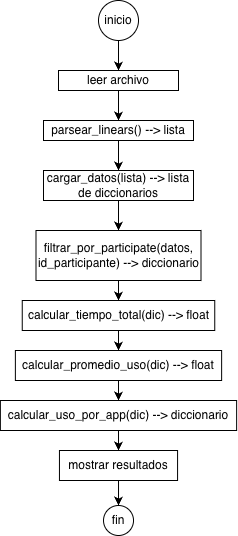

The diagram above was exported from draw.io. Its source (the exported page's mxGraphModel, read from the mxfile embedded in the PNG):
<mxGraphModel dx="964" dy="614" grid="1" gridSize="10" guides="1" tooltips="1" connect="1" arrows="1" fold="1" page="1" pageScale="1" pageWidth="850" pageHeight="1100" math="0" shadow="0">
  <root>
    <mxCell id="0" />
    <mxCell id="1" parent="0" />
    <mxCell id="T7K-hnulcbKG386aRMNM-1" parent="1" style="ellipse;whiteSpace=wrap;html=1;aspect=fixed;" value="inicio" vertex="1">
      <mxGeometry height="40" width="40" x="420" y="30" as="geometry" />
    </mxCell>
    <mxCell id="T7K-hnulcbKG386aRMNM-3" parent="1" style="rounded=0;whiteSpace=wrap;html=1;" value="leer archivo" vertex="1">
      <mxGeometry height="20" width="120" x="380" y="100" as="geometry" />
    </mxCell>
    <mxCell id="T7K-hnulcbKG386aRMNM-4" parent="1" style="rounded=0;whiteSpace=wrap;html=1;" value="parsear_linears() --&amp;gt; lista" vertex="1">
      <mxGeometry height="20" width="150" x="365" y="150" as="geometry" />
    </mxCell>
    <mxCell id="T7K-hnulcbKG386aRMNM-5" parent="1" style="rounded=0;whiteSpace=wrap;html=1;" value="cargar_datos(lista) --&amp;gt; lista de diccionarios" vertex="1">
      <mxGeometry height="30" width="150" x="365" y="200" as="geometry" />
    </mxCell>
    <mxCell id="T7K-hnulcbKG386aRMNM-6" parent="1" style="rounded=0;whiteSpace=wrap;html=1;" value="filtrar_por_participate(datos, id_participante) --&amp;gt; diccionario" vertex="1">
      <mxGeometry height="50" width="165" x="357.5" y="260" as="geometry" />
    </mxCell>
    <mxCell id="T7K-hnulcbKG386aRMNM-7" parent="1" style="rounded=0;whiteSpace=wrap;html=1;" value="calcular_tiempo_total(dic) --&amp;gt; float" vertex="1">
      <mxGeometry height="30" width="192.5" x="343.75" y="330" as="geometry" />
    </mxCell>
    <mxCell id="T7K-hnulcbKG386aRMNM-8" parent="1" style="rounded=0;whiteSpace=wrap;html=1;" value="calcular_promedio_uso(dic) --&amp;gt; float" vertex="1">
      <mxGeometry height="30" width="206.25" x="336.88" y="380" as="geometry" />
    </mxCell>
    <mxCell id="T7K-hnulcbKG386aRMNM-9" parent="1" style="rounded=0;whiteSpace=wrap;html=1;" value="calcular_uso_por_app(dic) --&amp;gt; diccionario" vertex="1">
      <mxGeometry height="30" width="236.25" x="321.88" y="430" as="geometry" />
    </mxCell>
    <mxCell id="T7K-hnulcbKG386aRMNM-10" parent="1" style="rounded=0;whiteSpace=wrap;html=1;" value="mostrar resultados" vertex="1">
      <mxGeometry height="30" width="118.12" x="380.95" y="480" as="geometry" />
    </mxCell>
    <mxCell id="T7K-hnulcbKG386aRMNM-11" parent="1" style="ellipse;whiteSpace=wrap;html=1;aspect=fixed;" value="fin" vertex="1">
      <mxGeometry height="30" width="30" x="425.01" y="535" as="geometry" />
    </mxCell>
    <mxCell id="T7K-hnulcbKG386aRMNM-12" edge="1" parent="1" source="T7K-hnulcbKG386aRMNM-1" style="endArrow=classic;html=1;rounded=0;exitX=0.5;exitY=1;exitDx=0;exitDy=0;entryX=0.5;entryY=0;entryDx=0;entryDy=0;" target="T7K-hnulcbKG386aRMNM-3" value="">
      <mxGeometry height="50" relative="1" width="50" as="geometry">
        <mxPoint x="420" y="200" as="sourcePoint" />
        <mxPoint x="470" y="150" as="targetPoint" />
      </mxGeometry>
    </mxCell>
    <mxCell id="T7K-hnulcbKG386aRMNM-13" edge="1" parent="1" source="T7K-hnulcbKG386aRMNM-3" style="endArrow=classic;html=1;rounded=0;exitX=0.5;exitY=1;exitDx=0;exitDy=0;entryX=0.5;entryY=0;entryDx=0;entryDy=0;" target="T7K-hnulcbKG386aRMNM-4" value="">
      <mxGeometry height="50" relative="1" width="50" as="geometry">
        <mxPoint x="480" y="90" as="sourcePoint" />
        <mxPoint x="480" y="120" as="targetPoint" />
      </mxGeometry>
    </mxCell>
    <mxCell id="T7K-hnulcbKG386aRMNM-14" edge="1" parent="1" source="T7K-hnulcbKG386aRMNM-4" style="endArrow=classic;html=1;rounded=0;exitX=0.5;exitY=1;exitDx=0;exitDy=0;entryX=0.5;entryY=0;entryDx=0;entryDy=0;" target="T7K-hnulcbKG386aRMNM-5" value="">
      <mxGeometry height="50" relative="1" width="50" as="geometry">
        <mxPoint x="510" y="160" as="sourcePoint" />
        <mxPoint x="510" y="190" as="targetPoint" />
      </mxGeometry>
    </mxCell>
    <mxCell id="T7K-hnulcbKG386aRMNM-15" edge="1" parent="1" source="T7K-hnulcbKG386aRMNM-5" style="endArrow=classic;html=1;rounded=0;exitX=0.5;exitY=1;exitDx=0;exitDy=0;entryX=0.5;entryY=0;entryDx=0;entryDy=0;" target="T7K-hnulcbKG386aRMNM-6" value="">
      <mxGeometry height="50" relative="1" width="50" as="geometry">
        <mxPoint x="460" y="210" as="sourcePoint" />
        <mxPoint x="460" y="240" as="targetPoint" />
      </mxGeometry>
    </mxCell>
    <mxCell id="T7K-hnulcbKG386aRMNM-16" edge="1" parent="1" source="T7K-hnulcbKG386aRMNM-6" style="endArrow=classic;html=1;rounded=0;exitX=0.5;exitY=1;exitDx=0;exitDy=0;entryX=0.5;entryY=0;entryDx=0;entryDy=0;" target="T7K-hnulcbKG386aRMNM-7" value="">
      <mxGeometry height="50" relative="1" width="50" as="geometry">
        <mxPoint x="450" y="310" as="sourcePoint" />
        <mxPoint x="450" y="340" as="targetPoint" />
      </mxGeometry>
    </mxCell>
    <mxCell id="T7K-hnulcbKG386aRMNM-17" edge="1" parent="1" source="T7K-hnulcbKG386aRMNM-7" style="endArrow=classic;html=1;rounded=0;exitX=0.5;exitY=1;exitDx=0;exitDy=0;" target="T7K-hnulcbKG386aRMNM-8" value="">
      <mxGeometry height="50" relative="1" width="50" as="geometry">
        <mxPoint x="490" y="340" as="sourcePoint" />
        <mxPoint x="490" y="370" as="targetPoint" />
      </mxGeometry>
    </mxCell>
    <mxCell id="T7K-hnulcbKG386aRMNM-18" edge="1" parent="1" source="T7K-hnulcbKG386aRMNM-8" style="endArrow=classic;html=1;rounded=0;exitX=0.5;exitY=1;exitDx=0;exitDy=0;entryX=0.5;entryY=0;entryDx=0;entryDy=0;" target="T7K-hnulcbKG386aRMNM-9" value="">
      <mxGeometry height="50" relative="1" width="50" as="geometry">
        <mxPoint x="460" y="450" as="sourcePoint" />
        <mxPoint x="460" y="480" as="targetPoint" />
      </mxGeometry>
    </mxCell>
    <mxCell id="T7K-hnulcbKG386aRMNM-19" edge="1" parent="1" source="T7K-hnulcbKG386aRMNM-9" style="endArrow=classic;html=1;rounded=0;exitX=0.5;exitY=1;exitDx=0;exitDy=0;entryX=0.5;entryY=0;entryDx=0;entryDy=0;" target="T7K-hnulcbKG386aRMNM-10" value="">
      <mxGeometry height="50" relative="1" width="50" as="geometry">
        <mxPoint x="460" y="470" as="sourcePoint" />
        <mxPoint x="460" y="500" as="targetPoint" />
      </mxGeometry>
    </mxCell>
    <mxCell id="T7K-hnulcbKG386aRMNM-20" edge="1" parent="1" source="T7K-hnulcbKG386aRMNM-10" style="endArrow=classic;html=1;rounded=0;exitX=0.5;exitY=1;exitDx=0;exitDy=0;entryX=0.5;entryY=0;entryDx=0;entryDy=0;" target="T7K-hnulcbKG386aRMNM-11" value="">
      <mxGeometry height="50" relative="1" width="50" as="geometry">
        <mxPoint x="520" y="480" as="sourcePoint" />
        <mxPoint x="520" y="510" as="targetPoint" />
      </mxGeometry>
    </mxCell>
  </root>
</mxGraphModel>